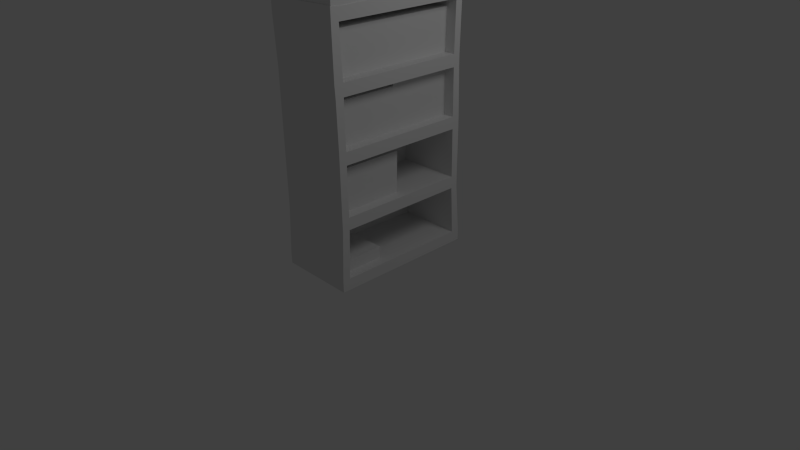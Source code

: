 # Source: bookcase1.blend  (saved by Blender 2.57.1; exported with 4.5.12 LTS)
import bpy
from mathutils import Matrix  # noqa: F401  (used for matrix-valued properties, if any)

bpy.ops.wm.read_factory_settings(use_empty=True)
scene = bpy.context.scene
scene.name = 'Scene'

# ---- collections
col_collection_1 = bpy.data.collections.new('Collection 1'); scene.collection.children.link(col_collection_1)

# ---- materials (node trees are filled in below, after node groups)
mat_mat = bpy.data.materials.new('Mat')
mat_mat.alpha_threshold = 0.0
mat_mat.use_transparent_shadow = False
mat_mat.roughness = 0.5
mat_mat.line_color = (0.0, 0.0, 0.0, 1.0)

# ---- material node trees

# ---- world
world_world = bpy.data.worlds.new('World'); scene.world = world_world
world_world.color = (0.05088, 0.05088, 0.05088)
world_world.use_sun_shadow = False
world_world.sun_shadow_jitter_overblur = 0.0
world_world.cycles.sampling_method = 'MANUAL'
world_world.cycles.sample_map_resolution = 256

# ---- cameras
cam_camera = bpy.data.cameras.new('Camera')
cam_camera.clip_end = 100.0
cam_camera.lens = 35.0
cam_camera.ortho_scale = 7.314
cam_camera.dof.focus_distance = 0.0
cam_camera.dof.aperture_fstop = 128.0

# ---- lights
light_lamp = bpy.data.lights.new('Lamp', 'POINT')
light_lamp.transmission_factor = 0.0
light_lamp.cutoff_distance = 30.0
light_lamp.energy = 100.0
light_lamp.shadow_buffer_clip_start = 1.001
light_lamp.shadow_soft_size = 1.0
light_lamp.shadow_maximum_resolution = 0.006
light_lamp.use_absolute_resolution = True
light_lamp.cycles.use_multiple_importance_sampling = False

# ---- meshes
me_cube_5 = bpy.data.meshes.new('Cube_5')
me_cube_5.from_pydata([(23.27, 19.28, 58.77), (23.27, 19.28, 16.71), (-23.33, 19.28, 17.51), (-23.33, 19.28, 58.77), (23.27, 6.636, 17.51), (23.27, 6.636, 58.77), (-28.53, 5.861, 17.51), (23.27, 93.76, 55.9), (23.27, 93.76, -3.047), (-23.33, 93.76, -2.014), (-23.33, 93.76, 55.9), (23.27, 55.96, -2.014), (23.27, 55.96, 55.9), (-28.53, 53.64, -2.014), (23.3, 144.3, 57.94), (23.3, 144.3, 0.02829), (-23.3, 144.3, 0.02829), (-23.3, 144.3, 57.94), (23.3, 106.5, 0.02829), (23.3, 106.5, 57.94), (23.3, 146.5, 0.01209), (-23.3, 146.5, 0.01209), (23.3, 146.8, -54.96), (-23.3, 146.8, -54.96), (23.3, 103.9, -55.61), (23.3, 193.7, 56.9), (23.3, 193.7, -58.93), (-23.3, 193.7, -58.93), (-23.3, 193.7, 56.9), (23.3, 155.9, -58.93), (23.3, 155.9, 56.9), (31.74, 228.5, -13.43), (31.74, 228.5, 13.43), (31.74, 207.3, 13.43), (31.74, 207.3, -13.43), (32.11, 222.0, 60.85), (32.11, 207.6, 60.85), (32.11, 207.6, -60.85), (32.11, 222.0, -60.85), (-31.42, 222.0, 60.95), (-31.42, 207.6, 60.95), (-31.42, 207.6, -60.95), (-31.42, 222.0, -60.95), (-21.12, 200.2, 61.53), (32.5, 200.2, 61.53), (32.5, 211.0, 61.53), (-21.12, 210.0, 61.53), (32.5, 200.2, -55.42), (32.5, 200.2, -61.53), (32.5, 212.5, -61.53), (32.5, 211.9, -55.42), (-21.12, 200.2, -61.53), (-32.5, 200.2, -61.53), (-32.5, 209.8, -61.53), (-21.12, 210.3, -61.53), (-32.5, 200.2, 55.03), (-32.5, 200.2, 61.53), (-32.5, 209.8, 61.53), (-32.5, 209.8, 55.03), (32.5, 209.8, 55.03), (-21.12, 209.8, 55.03), (-21.12, 200.2, -55.42), (32.5, 200.2, 55.03), (-21.12, 200.2, 55.03), (-32.5, 209.8, -55.42), (-32.5, 200.2, -55.42), (-21.12, 210.1, -55.42), (-21.12, 0.225, 61.89), (32.5, 0.225, 61.89), (32.5, 9.75, 61.89), (-21.12, 9.75, 61.89), (32.5, 0.225, -55.74), (32.5, 0.225, -62.99), (32.5, 9.75, -62.99), (32.5, 9.75, -55.74), (-21.12, 0.225, -62.08), (-21.12, 9.75, -62.08), (-32.5, 0.225, 55.35), (-32.5, 0.225, 61.89), (-32.5, 9.75, 61.89), (-32.5, 9.75, 55.35), (-21.12, 49.93, -60.0), (32.5, 49.93, -60.0), (-32.5, 49.93, 53.66), (-32.5, 49.93, -54.04), (-32.5, 9.75, -55.74), (32.5, 9.75, 55.35), (32.5, 0.225, 55.35), (-32.5, 0.225, -55.74), (-32.5, 159.7, 53.66), (-32.5, 200.2, 55.03), (-32.5, 200.2, -55.42), (-32.5, 159.7, -54.04), (-32.5, 59.91, 53.66), (-32.5, 100.4, 53.66), (-32.5, 100.4, -54.04), (-32.5, 59.91, -54.04), (-21.12, 149.7, 53.66), (-21.12, 110.4, 53.66), (-21.12, 110.4, -54.04), (-21.12, 149.7, -54.04), (-32.5, 9.75, -61.89), (-32.5, 0.225, -61.89), (32.5, 110.4, 53.66), (32.5, 149.7, 53.66), (32.5, 149.7, 60.7), (32.5, 110.4, 60.0), (-21.12, 49.93, 60.0), (-32.5, 49.93, 60.0), (-32.5, 159.7, 60.0), (-32.5, 200.2, 61.53), (32.5, 159.7, -60.0), (32.5, 200.2, -61.53), (32.5, 200.2, -55.42), (32.5, 159.7, -54.04), (-21.12, 59.91, -60.0), (-32.5, 59.91, -60.0), (-32.5, 100.4, -60.0), (-21.12, 100.4, -60.11), (-32.5, 49.93, -60.0), (-21.12, 110.4, -60.11), (32.5, 110.4, -60.65), (32.5, 100.4, -60.65), (32.5, 49.93, -54.04), (32.5, 159.7, 53.66), (32.5, 200.2, 55.03), (32.5, 200.2, 61.53), (32.5, 159.7, 61.23), (-21.12, 159.7, 60.22), (-21.12, 200.2, 61.53), (-32.5, 149.7, 53.66), (-32.5, 110.4, 53.66), (-32.5, 110.4, 60.0), (-32.5, 149.7, 60.0), (32.5, 149.7, -54.04), (32.5, 149.7, -60.0), (-21.12, 49.93, -54.04), (-21.12, 9.75, -55.74), (-32.5, 200.2, -61.53), (-32.5, 159.7, -60.0), (-21.12, 159.7, -60.0), (-21.12, 200.2, -61.53), (-21.12, 149.7, 60.12), (-32.5, 149.7, -54.04), (-32.5, 149.7, -60.0), (-21.12, 149.7, -60.0), (32.5, 110.4, -54.04), (32.5, 49.93, 60.0), (32.5, 49.93, 53.66), (-21.12, 110.4, 60.0), (-32.5, 110.4, -54.04), (-32.5, 110.4, -60.0), (-32.5, 100.4, 60.0), (32.5, 100.4, -54.04), (-21.12, 49.93, 53.66), (-21.12, 100.4, 60.0), (32.5, 100.4, 53.66), (32.5, 100.4, 60.0), (-32.5, 59.91, 60.0), (-21.12, 59.91, 60.0), (32.5, 59.91, 60.0), (32.5, 59.91, -54.04), (32.5, 59.91, -60.0), (-21.12, 159.7, 53.66), (-21.12, 159.7, -54.04), (32.5, 59.91, 53.66), (-21.12, 9.75, 55.35), (-21.12, 100.4, 53.66), (-21.12, 100.4, -54.04), (-21.12, 59.91, 53.66), (-21.12, 59.91, -54.04), (-21.12, 200.2, 55.03), (-21.12, 200.2, -55.42)], [], [(0, 1, 2, 3), (0, 5, 4, 1), (6, 2, 1, 4), (7, 8, 9, 10), (11, 8, 7, 12), (13, 9, 8, 11), (14, 15, 16, 17), (18, 15, 14, 19), (15, 20, 21, 16), (20, 22, 23, 21), (15, 22, 20), (24, 22, 15, 18), (25, 26, 27, 28), (29, 26, 25, 30), (31, 32, 33, 34), (32, 35, 36, 33), (34, 37, 38, 31), (35, 39, 40, 36), (37, 41, 42, 38), (43, 44, 45, 46), (47, 48, 49, 50), (51, 52, 53, 54), (55, 56, 57, 58), (46, 45, 59, 60), (61, 47, 62, 63), (59, 45, 44, 62), (58, 64, 65, 55), (66, 54, 53, 64), (66, 60, 59, 50), (50, 59, 62, 47), (64, 53, 52, 65), (67, 68, 69, 70), (71, 72, 73, 74), (75, 76, 73, 72), (77, 78, 79, 80), (81, 82, 73, 76), (80, 83, 84, 85), (86, 69, 68, 87), (80, 85, 88, 77), (89, 90, 91, 92), (93, 94, 95, 96), (74, 86, 87, 71), (97, 98, 99, 100), (85, 101, 102, 88), (103, 104, 105, 106), (107, 108, 79, 70), (109, 110, 90, 89), (111, 112, 113, 114), (115, 116, 117, 118), (84, 119, 101, 85), (118, 120, 121, 122), (123, 74, 73, 82), (124, 125, 126, 127), (128, 127, 126, 129), (130, 131, 132, 133), (114, 134, 135, 111), (136, 137, 74, 123), (92, 91, 138, 139), (140, 139, 138, 141), (104, 124, 127, 105), (142, 128, 109, 133), (143, 92, 139, 144), (145, 144, 139, 140), (97, 104, 103, 98), (133, 109, 89, 130), (134, 146, 121, 135), (100, 99, 146, 134), (147, 69, 86, 148), (149, 142, 133, 132), (150, 143, 144, 151), (120, 145, 135, 121), (131, 94, 152, 132), (130, 89, 92, 143), (146, 153, 122, 121), (136, 123, 148, 154), (155, 149, 132, 152), (95, 150, 151, 117), (81, 76, 101, 119), (156, 103, 106, 157), (94, 93, 158, 152), (159, 160, 157, 155), (153, 161, 162, 122), (163, 124, 114, 164), (159, 155, 152, 158), (96, 95, 117, 116), (165, 156, 157, 160), (115, 118, 122, 162), (93, 83, 108, 158), (94, 131, 150, 95), (161, 123, 82, 162), (98, 103, 146, 99), (107, 147, 160, 159), (84, 96, 116, 119), (148, 165, 160, 147), (81, 119, 116, 115), (83, 80, 79, 108), (154, 148, 86, 166), (124, 104, 134, 114), (104, 97, 100, 134), (103, 156, 153, 146), (156, 167, 168, 153), (167, 156, 165, 169), (96, 84, 83, 93), (170, 161, 153, 168), (123, 161, 165, 148), (46, 57, 56, 43), (54, 49, 48, 51), (60, 58, 57, 46), (169, 165, 161, 170), (66, 50, 49, 54), (66, 64, 58, 60), (70, 79, 78, 67), (75, 102, 101, 76), (166, 86, 74, 137), (170, 168, 167, 169), (171, 125, 124, 163), (154, 166, 137, 136), (131, 130, 143, 150), (70, 69, 147, 107), (164, 114, 113, 172), (118, 117, 151, 120), (129, 110, 109, 128), (155, 157, 106, 149), (141, 112, 111, 140), (142, 105, 127, 128), (140, 111, 135, 145), (159, 158, 108, 107), (115, 162, 82, 81), (149, 106, 105, 142), (120, 151, 144, 145), (171, 163, 164, 172), (71, 87, 77, 88), (71, 88, 75, 72), (75, 88, 102), (67, 77, 87, 68), (67, 78, 77)])
_uv = me_cube_5.uv_layers.new(name='UVTex')
_uv.uv.foreach_set('vector', [0.4122, 0.5286, 0.4123, 0.4345, 0.5165, 0.4364, 0.5164, 0.5287, 0.4122, 0.5286, 0.3839, 0.5285, 0.3841, 0.4362, 0.4124, 0.4345, 0.3827, 0.3185, 0.4127, 0.3302, 0.4124, 0.4345, 0.3841, 0.4344, 0.3812, 0.09703, 0.5064, 0.09685, 0.5044, 0.1959, 0.3813, 0.196, 0.5042, 0.01671, 0.5064, 0.09703, 0.3812, 0.09703, 0.3812, 0.01671, 0.6165, 0.01179, 0.6054, 0.09703, 0.5064, 0.09703, 0.5064, 0.01671, 0.6938, 0.2313, 0.6938, 0.4129, 0.5478, 0.4129, 0.5478, 0.2313, 0.8602, 0.2227, 0.8602, 0.3137, 0.7207, 0.3137, 0.7207, 0.2227, 0.8605, 0.2223, 0.8651, 0.2222, 0.8652, 0.3198, 0.8606, 0.3198, 0.6943, 0.4155, 0.6943, 0.5878, 0.5483, 0.5878, 0.5483, 0.4155, 0.8602, 0.3137, 0.9926, 0.3198, 0.8602, 0.319, 0.9942, 0.2163, 0.9926, 0.3198, 0.8602, 0.3137, 0.8602, 0.2227, 0.7207, 0.09859, 0.9916, 0.09766, 0.992, 0.2067, 0.7211, 0.2076, 0.9916, 0.01017, 0.9916, 0.09859, 0.7207, 0.09859, 0.7207, 0.01017, 0.7718, 0.9872, 0.7143, 0.9872, 0.7143, 0.9314, 0.7718, 0.9314, 0.7143, 0.9872, 0.6162, 0.964, 0.6162, 0.9262, 0.7143, 0.9314, 0.7718, 0.9314, 0.8698, 0.9262, 0.8698, 0.964, 0.7718, 0.9872, 0.6125, 0.964, 0.4965, 0.9491, 0.4965, 0.9113, 0.6125, 0.9262, 0.8735, 0.9262, 0.9895, 0.9113, 0.9895, 0.9491, 0.8735, 0.964, 0.05187, 0.5084, 0.184, 0.5084, 0.184, 0.535, 0.05187, 0.5324, 0.9648, 0.8712, 0.9781, 0.8712, 0.9781, 0.8977, 0.9648, 0.8963, 0.3327, 0.5094, 0.3609, 0.5094, 0.3609, 0.5329, 0.3327, 0.5341, 0.4196, 0.965, 0.442, 0.965, 0.442, 0.9844, 0.4196, 0.9844, 0.5488, 0.6072, 0.6543, 0.6072, 0.6543, 0.6213, 0.5488, 0.6213, 0.5253, 0.605, 0.6553, 0.605, 0.6553, 0.8726, 0.5253, 0.8726, 0.7258, 0.8918, 0.7117, 0.8945, 0.7117, 0.8712, 0.7258, 0.8712, 0.4196, 0.9844, 0.03936, 0.9844, 0.03936, 0.965, 0.4196, 0.965, 0.5488, 0.8601, 0.5488, 0.8733, 0.5264, 0.8733, 0.5264, 0.8601, 0.5488, 0.8601, 0.5488, 0.6213, 0.6543, 0.6213, 0.6543, 0.8601, 0.9648, 0.8963, 0.7258, 0.8918, 0.7258, 0.8712, 0.9648, 0.8712, 0.03936, 0.9844, 0.0183, 0.9844, 0.0183, 0.965, 0.03936, 0.965, 0.05187, 0.01533, 0.184, 0.01533, 0.184, 0.03881, 0.05187, 0.03881, 0.9655, 0.4383, 0.9812, 0.4383, 0.9812, 0.4589, 0.9655, 0.4589, 0.3327, 0.01602, 0.3327, 0.03952, 0.1997, 0.03952, 0.1997, 0.01602, 0.4207, 0.5582, 0.4433, 0.5582, 0.4433, 0.5776, 0.4207, 0.5776, 0.3327, 0.1386, 0.1997, 0.1386, 0.1997, 0.03952, 0.3327, 0.03952, 0.4207, 0.5776, 0.4149, 0.6593, 0.0441, 0.6593, 0.03824, 0.5776, 0.7251, 0.4589, 0.7109, 0.4589, 0.7109, 0.4383, 0.7251, 0.4383, 0.4207, 0.5776, 0.03824, 0.5776, 0.03824, 0.5582, 0.4207, 0.5582, 0.4149, 0.8826, 0.4196, 0.965, 0.03936, 0.965, 0.0441, 0.8826, 0.4149, 0.6796, 0.4149, 0.762, 0.0441, 0.762, 0.0441, 0.6796, 0.9655, 0.4589, 0.7251, 0.4589, 0.7251, 0.4383, 0.9655, 0.4383, 0.04494, 0.862, 0.04494, 0.7821, 0.4152, 0.7821, 0.4152, 0.862, 0.03824, 0.5776, 0.01707, 0.5776, 0.01707, 0.5582, 0.03824, 0.5582, 0.7287, 0.6767, 0.7287, 0.7618, 0.7135, 0.7618, 0.715, 0.6767, 0.05187, 0.1378, 0.02382, 0.1378, 0.02382, 0.03881, 0.05187, 0.03881, 0.4368, 0.8826, 0.442, 0.965, 0.4196, 0.965, 0.4149, 0.8826, 0.9747, 0.7834, 0.9781, 0.8712, 0.9648, 0.8712, 0.9618, 0.7834, 0.3327, 0.1632, 0.3609, 0.1632, 0.3609, 0.2632, 0.3327, 0.2632, 0.0441, 0.6593, 0.02357, 0.6593, 0.01707, 0.5776, 0.03824, 0.5776, 0.3327, 0.2632, 0.3327, 0.2878, 0.1997, 0.2878, 0.1997, 0.2632, 0.9618, 0.5458, 0.9655, 0.4589, 0.9812, 0.4589, 0.9747, 0.5458, 0.7287, 0.7834, 0.7258, 0.8712, 0.7117, 0.8712, 0.7124, 0.7834, 0.05187, 0.4085, 0.184, 0.4085, 0.184, 0.5084, 0.05187, 0.5084, 0.4149, 0.8623, 0.4149, 0.7823, 0.4368, 0.7823, 0.4368, 0.8623, 0.9618, 0.7834, 0.9618, 0.7618, 0.9747, 0.7618, 0.9747, 0.7834, 0.2004, 0.1399, 0.2004, 0.04118, 0.3322, 0.04118, 0.3322, 0.1399, 0.0441, 0.8826, 0.03936, 0.965, 0.0183, 0.965, 0.02357, 0.8826, 0.3327, 0.4094, 0.3609, 0.4094, 0.3609, 0.5094, 0.3327, 0.5094, 0.7287, 0.7618, 0.7287, 0.7834, 0.7124, 0.7834, 0.7135, 0.7618, 0.05187, 0.3839, 0.05187, 0.4085, 0.02382, 0.4085, 0.02382, 0.3839, 0.0441, 0.8623, 0.0441, 0.8826, 0.02357, 0.8826, 0.02357, 0.8623, 0.3327, 0.3848, 0.3609, 0.3848, 0.3609, 0.4094, 0.3327, 0.4094, 0.1844, 0.3843, 0.05155, 0.3843, 0.05155, 0.2879, 0.1844, 0.2879, 0.4368, 0.8623, 0.4368, 0.8826, 0.4149, 0.8826, 0.4149, 0.8623, 0.9618, 0.7618, 0.9618, 0.6767, 0.9762, 0.6767, 0.9747, 0.7618, 0.2004, 0.3852, 0.2004, 0.2885, 0.3322, 0.2885, 0.3322, 0.3852, 0.715, 0.5458, 0.7109, 0.4589, 0.7251, 0.4589, 0.7287, 0.5458, 0.05187, 0.2869, 0.05187, 0.3839, 0.02382, 0.3839, 0.02382, 0.2869, 0.0441, 0.7823, 0.0441, 0.8623, 0.02357, 0.8623, 0.02357, 0.7823, 0.3327, 0.2878, 0.3327, 0.3848, 0.1997, 0.3848, 0.1997, 0.2878, 0.4149, 0.7823, 0.4149, 0.762, 0.4368, 0.762, 0.4368, 0.7823, 0.4149, 0.8623, 0.4149, 0.8826, 0.0441, 0.8826, 0.0441, 0.8623, 0.9618, 0.6767, 0.9618, 0.6551, 0.9762, 0.6551, 0.9762, 0.6767, 0.5253, 0.6083, 0.6553, 0.6083, 0.6553, 0.8693, 0.5253, 0.8693, 0.05187, 0.2623, 0.05187, 0.2869, 0.02382, 0.2869, 0.02382, 0.2623, 0.0441, 0.762, 0.0441, 0.7823, 0.02357, 0.7823, 0.02357, 0.762, 0.3327, 0.1386, 0.3327, 0.03952, 0.3609, 0.03952, 0.3609, 0.1386, 0.7287, 0.6551, 0.7287, 0.6767, 0.715, 0.6767, 0.715, 0.6551, 0.4149, 0.762, 0.4149, 0.6796, 0.4368, 0.6796, 0.4368, 0.762, 0.05187, 0.1624, 0.184, 0.1624, 0.184, 0.2623, 0.05187, 0.2623, 0.9618, 0.6551, 0.9618, 0.5674, 0.9747, 0.5674, 0.9762, 0.6551, 0.5253, 0.6089, 0.6553, 0.6089, 0.6553, 0.8699, 0.5253, 0.8699, 0.05187, 0.1624, 0.05187, 0.2623, 0.02382, 0.2623, 0.02382, 0.1624, 0.0441, 0.6796, 0.0441, 0.762, 0.02357, 0.762, 0.02357, 0.6796, 0.7287, 0.5674, 0.7287, 0.6551, 0.715, 0.6551, 0.715, 0.5674, 0.3327, 0.1632, 0.3327, 0.2632, 0.1997, 0.2632, 0.1997, 0.1632, 0.4149, 0.6796, 0.4149, 0.6593, 0.4368, 0.6593, 0.4368, 0.6796, 0.4149, 0.762, 0.4149, 0.7823, 0.0441, 0.7823, 0.0441, 0.762, 0.9618, 0.5674, 0.9618, 0.5458, 0.9747, 0.5458, 0.9747, 0.5674, 0.5253, 0.6089, 0.6553, 0.6089, 0.6553, 0.8699, 0.5253, 0.8699, 0.05187, 0.1378, 0.184, 0.1378, 0.184, 0.1624, 0.05187, 0.1624, 0.0441, 0.6593, 0.0441, 0.6796, 0.02357, 0.6796, 0.02357, 0.6593, 0.7287, 0.5458, 0.7287, 0.5674, 0.715, 0.5674, 0.715, 0.5458, 0.3327, 0.1386, 0.3609, 0.1386, 0.3609, 0.1632, 0.3327, 0.1632, 0.4149, 0.6593, 0.4207, 0.5776, 0.4433, 0.5776, 0.4368, 0.6593, 0.1844, 0.1397, 0.05155, 0.1397, 0.05155, 0.04125, 0.1844, 0.04125, 0.7287, 0.7834, 0.7287, 0.7618, 0.9618, 0.7618, 0.9618, 0.7834, 0.6553, 0.8693, 0.5253, 0.8693, 0.5253, 0.6083, 0.6553, 0.6083, 0.7287, 0.6767, 0.7287, 0.6551, 0.9618, 0.6551, 0.9618, 0.6767, 0.6553, 0.8693, 0.5253, 0.8693, 0.5253, 0.6083, 0.6553, 0.6083, 0.1844, 0.2635, 0.05155, 0.2635, 0.05155, 0.1642, 0.1844, 0.1642, 0.0441, 0.6796, 0.0441, 0.6593, 0.4149, 0.6593, 0.4149, 0.6796, 0.2004, 0.1645, 0.3322, 0.1645, 0.3322, 0.264, 0.2004, 0.264, 0.9618, 0.5458, 0.9618, 0.5674, 0.7287, 0.5674, 0.7287, 0.5458, 0.05187, 0.5324, 0.02382, 0.5319, 0.02382, 0.5084, 0.05187, 0.5084, 0.3327, 0.5341, 0.1997, 0.5397, 0.1997, 0.5094, 0.3327, 0.5094, 0.5488, 0.6213, 0.5264, 0.6213, 0.5264, 0.6072, 0.5488, 0.6072, 0.5253, 0.6089, 0.6553, 0.6089, 0.6553, 0.8699, 0.5253, 0.8699, 0.5488, 0.8601, 0.6543, 0.8601, 0.6543, 0.8733, 0.5488, 0.8733, 0.5488, 0.8601, 0.5264, 0.8601, 0.5264, 0.6213, 0.5488, 0.6213, 0.05187, 0.03881, 0.02382, 0.03881, 0.02382, 0.01533, 0.05187, 0.01533, 0.3327, 0.01602, 0.3609, 0.01602, 0.3609, 0.03952, 0.3327, 0.03952, 0.5253, 0.6048, 0.6553, 0.6048, 0.6553, 0.874, 0.5253, 0.874, 0.4152, 0.6797, 0.4152, 0.7619, 0.04494, 0.7619, 0.04494, 0.6797, 0.1844, 0.5082, 0.05155, 0.5082, 0.05155, 0.4088, 0.1844, 0.4088, 0.04494, 0.6594, 0.03913, 0.5779, 0.421, 0.5779, 0.4152, 0.6594, 0.4149, 0.7823, 0.4149, 0.8623, 0.0441, 0.8623, 0.0441, 0.7823, 0.05187, 0.03881, 0.184, 0.03881, 0.184, 0.1378, 0.05187, 0.1378, 0.2004, 0.4098, 0.3322, 0.4098, 0.3322, 0.5094, 0.2004, 0.5094, 0.3327, 0.2632, 0.3609, 0.2632, 0.3609, 0.2878, 0.3327, 0.2878, 0.05187, 0.5084, 0.02382, 0.5084, 0.02382, 0.4085, 0.05187, 0.4085, 0.05187, 0.2623, 0.184, 0.2623, 0.184, 0.2869, 0.05187, 0.2869, 0.3327, 0.5094, 0.1997, 0.5094, 0.1997, 0.4094, 0.3327, 0.4094, 0.05187, 0.3839, 0.184, 0.3839, 0.184, 0.4085, 0.05187, 0.4085, 0.3327, 0.4094, 0.1997, 0.4094, 0.1997, 0.3848, 0.3327, 0.3848, 0.05187, 0.1624, 0.02382, 0.1624, 0.02382, 0.1378, 0.05187, 0.1378, 0.3327, 0.1632, 0.1997, 0.1632, 0.1997, 0.1386, 0.3327, 0.1386, 0.05187, 0.2869, 0.184, 0.2869, 0.184, 0.3839, 0.05187, 0.3839, 0.3327, 0.2878, 0.3609, 0.2878, 0.3609, 0.3848, 0.3327, 0.3848, 0.04023, 0.9645, 0.04494, 0.8822, 0.4152, 0.8822, 0.4199, 0.9645, 0.6477, 0.6433, 0.6473, 0.8429, 0.5305, 0.8426, 0.531, 0.6431, 0.6477, 0.6433, 0.531, 0.6431, 0.5516, 0.6305, 0.6479, 0.6303, 0.5516, 0.6305, 0.531, 0.6431, 0.5305, 0.6317, 0.5525, 0.8553, 0.5305, 0.8426, 0.6473, 0.8429, 0.6474, 0.8553, 0.5525, 0.8553, 0.5305, 0.8553, 0.5305, 0.8426])
me_cube_5.materials.append(mat_mat)
me_cube_5.use_remesh_preserve_volume = False
me_cube_5.use_remesh_preserve_attributes = False
me_cube_5.use_mirror_vertex_groups = False
me_cube_5.update()

# ---- objects
ob_mesh = bpy.data.objects.new('Mesh', me_cube_5)
ob_lamp = bpy.data.objects.new('Lamp', light_lamp)
ob_camera = bpy.data.objects.new('Camera', cam_camera)

# ---- transforms, parenting, visibility, modifiers, constraints
ob_mesh.location = (0.0, 0.0, 0.0)
ob_mesh.rotation_euler = (1.571, -0.0, 0.0)
ob_mesh.scale = (0.01751, 0.01751, 0.01751)
ob_mesh.lineart.crease_threshold = 0.0
ob_lamp.location = (4.076, 1.005, 5.904)
ob_lamp.rotation_euler = (0.6503, 0.05522, 1.866)
ob_lamp.lock_rotations_4d = False
ob_lamp.empty_display_type = 'ARROWS'
ob_lamp.color = (0.0, 0.0, 0.0, 0.0)
ob_lamp.lineart.crease_threshold = 0.0
ob_camera.location = (7.481, -6.508, 5.344)
ob_camera.rotation_euler = (1.109, 0.01082, 0.8149)
ob_camera.lock_rotations_4d = False
ob_camera.empty_display_type = 'ARROWS'
ob_camera.color = (0.0, 0.0, 0.0, 0.0)
ob_camera.display_type = 'WIRE'
ob_camera.lineart.crease_threshold = 0.0

# ---- collection membership
col_collection_1.objects.link(ob_mesh)
col_collection_1.objects.link(ob_lamp)
col_collection_1.objects.link(ob_camera)

# ---- scene / render settings (as saved in the file)
scene.camera = ob_camera
scene.frame_start = 1; scene.frame_end = 250; scene.frame_set(1)
scene.render.engine = 'BLENDER_EEVEE_NEXT'
scene.render.image_settings.color_mode = 'RGB'
scene.render.image_settings.compression = 90
scene.render.resolution_percentage = 50
scene.render.dither_intensity = 0.0
scene.render.bake_margin = 2
scene.render.bake_bias = 0.0
scene.cycles.use_denoising = False
scene.cycles.samples = 10
scene.cycles.sampling_pattern = 'TABULATED_SOBOL'
scene.cycles.light_sampling_threshold = 0.0
scene.cycles.use_adaptive_sampling = False
scene.cycles.use_light_tree = False
scene.cycles.blur_glossy = 0.0
scene.cycles.volume_bounces = 1
scene.cycles.pixel_filter_type = 'GAUSSIAN'
scene.cycles.sample_clamp_indirect = 0.0
scene.view_settings.view_transform = 'Standard'
bpy.context.view_layer.update()
